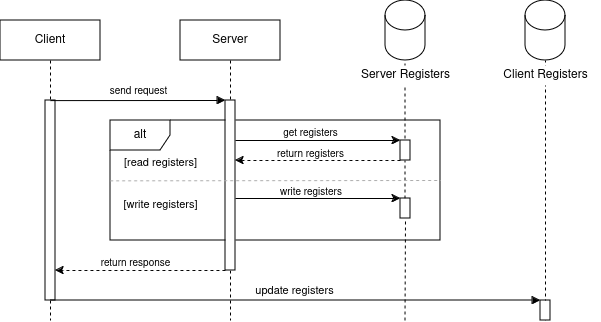

The diagram above was exported from draw.io. Its source (the exported page's mxGraphModel, read from the mxfile embedded in the PNG):
<mxGraphModel dx="574" dy="318" grid="1" gridSize="10" guides="1" tooltips="1" connect="1" arrows="1" fold="1" page="1" pageScale="1" pageWidth="850" pageHeight="1100" math="0" shadow="0">
  <root>
    <mxCell id="0" />
    <mxCell id="1" parent="0" />
    <mxCell id="qJKOxmlBFIet12Vt_2KL-7" value="alt" style="shape=umlFrame;whiteSpace=wrap;html=1;pointerEvents=0;" vertex="1" parent="1">
      <mxGeometry x="150" y="140" width="330" height="120" as="geometry" />
    </mxCell>
    <mxCell id="aM9ryv3xv72pqoxQDRHE-1" value="Client" style="shape=umlLifeline;perimeter=lifelinePerimeter;whiteSpace=wrap;html=1;container=0;dropTarget=0;collapsible=0;recursiveResize=0;outlineConnect=0;portConstraint=eastwest;newEdgeStyle={&quot;edgeStyle&quot;:&quot;elbowEdgeStyle&quot;,&quot;elbow&quot;:&quot;vertical&quot;,&quot;curved&quot;:0,&quot;rounded&quot;:0};" parent="1" vertex="1">
      <mxGeometry x="40" y="40" width="100" height="300" as="geometry" />
    </mxCell>
    <mxCell id="qJKOxmlBFIet12Vt_2KL-25" value="" style="html=1;points=[];perimeter=orthogonalPerimeter;outlineConnect=0;targetShapes=umlLifeline;portConstraint=eastwest;newEdgeStyle={&quot;edgeStyle&quot;:&quot;elbowEdgeStyle&quot;,&quot;elbow&quot;:&quot;vertical&quot;,&quot;curved&quot;:0,&quot;rounded&quot;:0};" vertex="1" parent="aM9ryv3xv72pqoxQDRHE-1">
      <mxGeometry x="45" y="80" width="10" height="200" as="geometry" />
    </mxCell>
    <mxCell id="aM9ryv3xv72pqoxQDRHE-5" value="Server" style="shape=umlLifeline;perimeter=lifelinePerimeter;whiteSpace=wrap;html=1;container=0;dropTarget=0;collapsible=0;recursiveResize=0;outlineConnect=0;portConstraint=eastwest;newEdgeStyle={&quot;edgeStyle&quot;:&quot;elbowEdgeStyle&quot;,&quot;elbow&quot;:&quot;vertical&quot;,&quot;curved&quot;:0,&quot;rounded&quot;:0};" parent="1" vertex="1">
      <mxGeometry x="220" y="40" width="100" height="300" as="geometry" />
    </mxCell>
    <mxCell id="aM9ryv3xv72pqoxQDRHE-6" value="" style="html=1;points=[];perimeter=orthogonalPerimeter;outlineConnect=0;targetShapes=umlLifeline;portConstraint=eastwest;newEdgeStyle={&quot;edgeStyle&quot;:&quot;elbowEdgeStyle&quot;,&quot;elbow&quot;:&quot;vertical&quot;,&quot;curved&quot;:0,&quot;rounded&quot;:0};" parent="aM9ryv3xv72pqoxQDRHE-5" vertex="1">
      <mxGeometry x="45" y="80" width="10" height="170" as="geometry" />
    </mxCell>
    <mxCell id="aM9ryv3xv72pqoxQDRHE-7" value="&lt;font style=&quot;font-size: 10px;&quot;&gt;send request&lt;/font&gt;" style="html=1;verticalAlign=bottom;endArrow=block;edgeStyle=elbowEdgeStyle;elbow=vertical;curved=0;rounded=0;exitX=0.5;exitY=0.267;exitDx=0;exitDy=0;exitPerimeter=0;" parent="1" source="aM9ryv3xv72pqoxQDRHE-1" target="aM9ryv3xv72pqoxQDRHE-6" edge="1">
      <mxGeometry x="-0.0014" relative="1" as="geometry">
        <mxPoint x="95" y="120" as="sourcePoint" />
        <Array as="points">
          <mxPoint x="180" y="120" />
        </Array>
        <mxPoint as="offset" />
      </mxGeometry>
    </mxCell>
    <mxCell id="qJKOxmlBFIet12Vt_2KL-1" value="" style="shape=cylinder3;whiteSpace=wrap;html=1;boundedLbl=1;backgroundOutline=1;size=15;" vertex="1" parent="1">
      <mxGeometry x="565" y="20" width="40" height="60" as="geometry" />
    </mxCell>
    <mxCell id="qJKOxmlBFIet12Vt_2KL-2" value="" style="shape=cylinder3;whiteSpace=wrap;html=1;boundedLbl=1;backgroundOutline=1;size=15;" vertex="1" parent="1">
      <mxGeometry x="425" y="20" width="40" height="60" as="geometry" />
    </mxCell>
    <mxCell id="qJKOxmlBFIet12Vt_2KL-5" value="" style="endArrow=none;dashed=1;html=1;rounded=0;entryX=0.5;entryY=1;entryDx=0;entryDy=0;entryPerimeter=0;" edge="1" parent="1" target="qJKOxmlBFIet12Vt_2KL-1">
      <mxGeometry width="50" height="50" relative="1" as="geometry">
        <mxPoint x="585" y="340" as="sourcePoint" />
        <mxPoint x="715" y="270" as="targetPoint" />
      </mxGeometry>
    </mxCell>
    <mxCell id="qJKOxmlBFIet12Vt_2KL-3" value="Client Registers" style="text;html=1;align=center;verticalAlign=middle;resizable=0;points=[];autosize=1;strokeColor=none;fillColor=default;perimeterSpacing=0;gradientColor=none;spacingTop=-1;" vertex="1" parent="1">
      <mxGeometry x="530" y="85" width="110" height="20" as="geometry" />
    </mxCell>
    <mxCell id="qJKOxmlBFIet12Vt_2KL-6" value="" style="endArrow=none;dashed=1;html=1;rounded=0;entryX=0.5;entryY=1;entryDx=0;entryDy=0;entryPerimeter=0;" edge="1" parent="1" source="qJKOxmlBFIet12Vt_2KL-17">
      <mxGeometry width="50" height="50" relative="1" as="geometry">
        <mxPoint x="444.5" y="340" as="sourcePoint" />
        <mxPoint x="444.5" y="80" as="targetPoint" />
      </mxGeometry>
    </mxCell>
    <mxCell id="qJKOxmlBFIet12Vt_2KL-4" value="Server Registers" style="text;html=1;align=center;verticalAlign=middle;resizable=0;points=[];autosize=1;strokeColor=none;fillColor=default;spacing=0;" vertex="1" parent="1">
      <mxGeometry x="390" y="85" width="110" height="20" as="geometry" />
    </mxCell>
    <mxCell id="qJKOxmlBFIet12Vt_2KL-8" value="" style="endArrow=none;dashed=1;html=1;rounded=0;exitX=-0.001;exitY=0.503;exitDx=0;exitDy=0;exitPerimeter=0;entryX=1.001;entryY=0.5;entryDx=0;entryDy=0;entryPerimeter=0;strokeColor=#ABABAB;" edge="1" parent="1" source="qJKOxmlBFIet12Vt_2KL-7" target="qJKOxmlBFIet12Vt_2KL-7">
      <mxGeometry width="50" height="50" relative="1" as="geometry">
        <mxPoint x="460" y="410" as="sourcePoint" />
        <mxPoint x="510" y="360" as="targetPoint" />
      </mxGeometry>
    </mxCell>
    <mxCell id="qJKOxmlBFIet12Vt_2KL-9" value="&lt;font style=&quot;font-size: 11px;&quot;&gt;[read registers]&lt;/font&gt;" style="text;html=1;align=center;verticalAlign=middle;resizable=0;points=[];autosize=1;strokeColor=none;fillColor=none;" vertex="1" parent="1">
      <mxGeometry x="150" y="168" width="100" height="30" as="geometry" />
    </mxCell>
    <mxCell id="qJKOxmlBFIet12Vt_2KL-10" value="&lt;font style=&quot;font-size: 11px;&quot;&gt;[write registers]&lt;/font&gt;" style="text;html=1;align=center;verticalAlign=middle;resizable=0;points=[];autosize=1;strokeColor=none;fillColor=none;" vertex="1" parent="1">
      <mxGeometry x="150" y="210" width="100" height="30" as="geometry" />
    </mxCell>
    <mxCell id="qJKOxmlBFIet12Vt_2KL-11" value="" style="endArrow=classic;html=1;rounded=0;" edge="1" parent="1">
      <mxGeometry width="50" height="50" relative="1" as="geometry">
        <mxPoint x="275" y="160" as="sourcePoint" />
        <mxPoint x="440" y="160" as="targetPoint" />
      </mxGeometry>
    </mxCell>
    <mxCell id="qJKOxmlBFIet12Vt_2KL-12" value="" style="html=1;points=[];perimeter=orthogonalPerimeter;outlineConnect=0;targetShapes=umlLifeline;portConstraint=eastwest;newEdgeStyle={&quot;edgeStyle&quot;:&quot;elbowEdgeStyle&quot;,&quot;elbow&quot;:&quot;vertical&quot;,&quot;curved&quot;:0,&quot;rounded&quot;:0};" vertex="1" parent="1">
      <mxGeometry x="440" y="160" width="10" height="20" as="geometry" />
    </mxCell>
    <mxCell id="qJKOxmlBFIet12Vt_2KL-13" value="" style="endArrow=classic;html=1;rounded=0;dashed=1;fillColor=#f5f5f5;strokeColor=#000000;strokeWidth=1;jumpSize=7;jumpStyle=none;startSize=6;" edge="1" parent="1">
      <mxGeometry width="50" height="50" relative="1" as="geometry">
        <mxPoint x="440" y="180" as="sourcePoint" />
        <mxPoint x="275" y="180" as="targetPoint" />
      </mxGeometry>
    </mxCell>
    <mxCell id="qJKOxmlBFIet12Vt_2KL-16" value="" style="endArrow=classic;html=1;rounded=0;endFill=1;" edge="1" parent="1">
      <mxGeometry width="50" height="50" relative="1" as="geometry">
        <mxPoint x="275" y="218" as="sourcePoint" />
        <mxPoint x="440" y="218" as="targetPoint" />
      </mxGeometry>
    </mxCell>
    <mxCell id="qJKOxmlBFIet12Vt_2KL-18" value="" style="endArrow=none;dashed=1;html=1;rounded=0;entryX=0.5;entryY=1;entryDx=0;entryDy=0;entryPerimeter=0;" edge="1" parent="1" target="qJKOxmlBFIet12Vt_2KL-17">
      <mxGeometry width="50" height="50" relative="1" as="geometry">
        <mxPoint x="444.5" y="340" as="sourcePoint" />
        <mxPoint x="444.5" y="80" as="targetPoint" />
      </mxGeometry>
    </mxCell>
    <mxCell id="qJKOxmlBFIet12Vt_2KL-17" value="" style="html=1;points=[];perimeter=orthogonalPerimeter;outlineConnect=0;targetShapes=umlLifeline;portConstraint=eastwest;newEdgeStyle={&quot;edgeStyle&quot;:&quot;elbowEdgeStyle&quot;,&quot;elbow&quot;:&quot;vertical&quot;,&quot;curved&quot;:0,&quot;rounded&quot;:0};" vertex="1" parent="1">
      <mxGeometry x="440" y="218" width="10" height="20" as="geometry" />
    </mxCell>
    <mxCell id="qJKOxmlBFIet12Vt_2KL-19" value="&lt;font style=&quot;font-size: 10px;&quot;&gt;get registers&lt;/font&gt;" style="text;html=1;align=center;verticalAlign=middle;resizable=0;points=[];autosize=1;strokeColor=none;fillColor=none;" vertex="1" parent="1">
      <mxGeometry x="310" y="138" width="80" height="30" as="geometry" />
    </mxCell>
    <mxCell id="qJKOxmlBFIet12Vt_2KL-20" value="&lt;font style=&quot;font-size: 10px;&quot;&gt;return registers&lt;/font&gt;" style="text;html=1;align=center;verticalAlign=middle;resizable=0;points=[];autosize=1;strokeColor=none;fillColor=none;" vertex="1" parent="1">
      <mxGeometry x="305" y="159" width="90" height="30" as="geometry" />
    </mxCell>
    <mxCell id="qJKOxmlBFIet12Vt_2KL-21" value="&lt;font style=&quot;font-size: 10px;&quot;&gt;write registers&lt;/font&gt;" style="text;whiteSpace=wrap;html=1;" vertex="1" parent="1">
      <mxGeometry x="318" y="198" width="90" height="40" as="geometry" />
    </mxCell>
    <mxCell id="qJKOxmlBFIet12Vt_2KL-22" value="" style="endArrow=classic;html=1;rounded=0;dashed=1;fillColor=#f5f5f5;strokeColor=#000000;strokeWidth=1;jumpSize=7;jumpStyle=none;startSize=6;" edge="1" parent="1" target="qJKOxmlBFIet12Vt_2KL-25">
      <mxGeometry width="50" height="50" relative="1" as="geometry">
        <mxPoint x="265" y="290" as="sourcePoint" />
        <mxPoint x="100" y="290" as="targetPoint" />
      </mxGeometry>
    </mxCell>
    <mxCell id="qJKOxmlBFIet12Vt_2KL-23" value="&lt;font style=&quot;font-size: 10px;&quot;&gt;return response&lt;/font&gt;" style="text;html=1;align=center;verticalAlign=middle;resizable=0;points=[];autosize=1;strokeColor=none;fillColor=none;" vertex="1" parent="1">
      <mxGeometry x="130" y="268" width="90" height="30" as="geometry" />
    </mxCell>
    <mxCell id="qJKOxmlBFIet12Vt_2KL-24" value="update registers" style="html=1;verticalAlign=bottom;endArrow=block;edgeStyle=elbowEdgeStyle;elbow=vertical;curved=0;rounded=0;exitX=0.5;exitY=0.267;exitDx=0;exitDy=0;exitPerimeter=0;" edge="1" parent="1">
      <mxGeometry x="-0.0017" relative="1" as="geometry">
        <mxPoint x="90" y="320" as="sourcePoint" />
        <Array as="points">
          <mxPoint x="180" y="320" />
        </Array>
        <mxPoint x="580" y="320" as="targetPoint" />
        <mxPoint as="offset" />
      </mxGeometry>
    </mxCell>
    <mxCell id="qJKOxmlBFIet12Vt_2KL-26" value="" style="html=1;points=[];perimeter=orthogonalPerimeter;outlineConnect=0;targetShapes=umlLifeline;portConstraint=eastwest;newEdgeStyle={&quot;edgeStyle&quot;:&quot;elbowEdgeStyle&quot;,&quot;elbow&quot;:&quot;vertical&quot;,&quot;curved&quot;:0,&quot;rounded&quot;:0};" vertex="1" parent="1">
      <mxGeometry x="580" y="320" width="10" height="20" as="geometry" />
    </mxCell>
  </root>
</mxGraphModel>